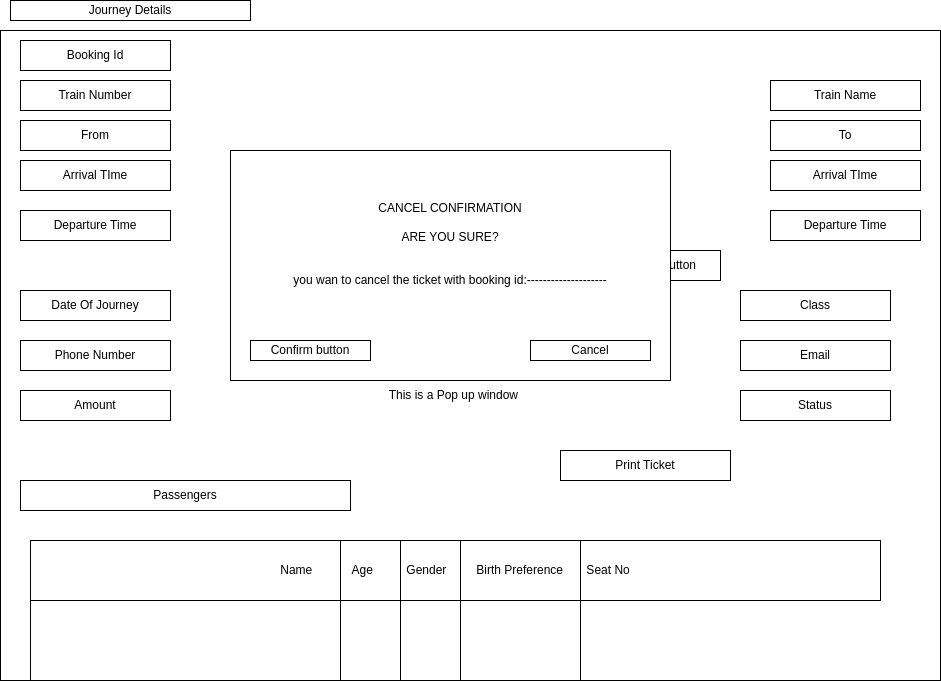

The diagram above was exported from draw.io. Its source (the exported page's mxGraphModel, read from the mxfile embedded in the PNG):
<mxGraphModel dx="1114" dy="583" grid="1" gridSize="10" guides="1" tooltips="1" connect="1" arrows="1" fold="1" page="1" pageScale="1" pageWidth="850" pageHeight="1100" math="0" shadow="0">
  <root>
    <mxCell id="0" />
    <mxCell id="1" parent="0" />
    <mxCell id="7Aahaj949SdKlfNBvTj9-154" value="" style="rounded=0;whiteSpace=wrap;html=1;" vertex="1" parent="1">
      <mxGeometry x="30" y="40" width="940" height="650" as="geometry" />
    </mxCell>
    <mxCell id="7Aahaj949SdKlfNBvTj9-155" value="Journey Details" style="rounded=0;whiteSpace=wrap;html=1;" vertex="1" parent="1">
      <mxGeometry x="40" y="10" width="240" height="20" as="geometry" />
    </mxCell>
    <mxCell id="7Aahaj949SdKlfNBvTj9-156" value="Booking Id" style="rounded=0;whiteSpace=wrap;html=1;" vertex="1" parent="1">
      <mxGeometry x="50" y="50" width="150" height="30" as="geometry" />
    </mxCell>
    <mxCell id="7Aahaj949SdKlfNBvTj9-157" value="Train Number" style="rounded=0;whiteSpace=wrap;html=1;" vertex="1" parent="1">
      <mxGeometry x="50" y="90" width="150" height="30" as="geometry" />
    </mxCell>
    <mxCell id="7Aahaj949SdKlfNBvTj9-158" value="From&lt;span style=&quot;color: rgba(0, 0, 0, 0); font-family: monospace; font-size: 0px; text-align: start; text-wrap: nowrap;&quot;&gt;%3CmxGraphModel%3E%3Croot%3E%3CmxCell%20id%3D%220%22%2F%3E%3CmxCell%20id%3D%221%22%20parent%3D%220%22%2F%3E%3CmxCell%20id%3D%222%22%20value%3D%22Train%20Number%22%20style%3D%22rounded%3D0%3BwhiteSpace%3Dwrap%3Bhtml%3D1%3B%22%20vertex%3D%221%22%20parent%3D%221%22%3E%3CmxGeometry%20x%3D%2250%22%20y%3D%2290%22%20width%3D%22150%22%20height%3D%2230%22%20as%3D%22geometry%22%2F%3E%3C%2FmxCell%3E%3C%2Froot%3E%3C%2FmxGraphModel%3E&lt;/span&gt;" style="rounded=0;whiteSpace=wrap;html=1;" vertex="1" parent="1">
      <mxGeometry x="50" y="130" width="150" height="30" as="geometry" />
    </mxCell>
    <mxCell id="7Aahaj949SdKlfNBvTj9-159" value="Arrival TIme" style="rounded=0;whiteSpace=wrap;html=1;" vertex="1" parent="1">
      <mxGeometry x="50" y="170" width="150" height="30" as="geometry" />
    </mxCell>
    <mxCell id="7Aahaj949SdKlfNBvTj9-160" value="Departure Time" style="rounded=0;whiteSpace=wrap;html=1;" vertex="1" parent="1">
      <mxGeometry x="50" y="220" width="150" height="30" as="geometry" />
    </mxCell>
    <mxCell id="7Aahaj949SdKlfNBvTj9-161" value="Date Of Journey" style="rounded=0;whiteSpace=wrap;html=1;" vertex="1" parent="1">
      <mxGeometry x="50" y="300" width="150" height="30" as="geometry" />
    </mxCell>
    <mxCell id="7Aahaj949SdKlfNBvTj9-162" value="Phone Number" style="rounded=0;whiteSpace=wrap;html=1;" vertex="1" parent="1">
      <mxGeometry x="50" y="350" width="150" height="30" as="geometry" />
    </mxCell>
    <mxCell id="7Aahaj949SdKlfNBvTj9-163" value="Amount" style="rounded=0;whiteSpace=wrap;html=1;" vertex="1" parent="1">
      <mxGeometry x="50" y="400" width="150" height="30" as="geometry" />
    </mxCell>
    <mxCell id="7Aahaj949SdKlfNBvTj9-164" value="Passengers" style="rounded=0;whiteSpace=wrap;html=1;" vertex="1" parent="1">
      <mxGeometry x="50" y="490" width="330" height="30" as="geometry" />
    </mxCell>
    <mxCell id="7Aahaj949SdKlfNBvTj9-165" value="Name&amp;nbsp; &amp;nbsp; &amp;nbsp; &amp;nbsp; &amp;nbsp; &amp;nbsp; Age&amp;nbsp; &amp;nbsp; &amp;nbsp; &amp;nbsp; &amp;nbsp; Gender&amp;nbsp; &amp;nbsp; &amp;nbsp; &amp;nbsp; &amp;nbsp;Birth Preference&amp;nbsp; &amp;nbsp; &amp;nbsp; &amp;nbsp;Seat No" style="rounded=0;whiteSpace=wrap;html=1;" vertex="1" parent="1">
      <mxGeometry x="60" y="550" width="850" height="60" as="geometry" />
    </mxCell>
    <mxCell id="7Aahaj949SdKlfNBvTj9-166" value="" style="shape=partialRectangle;whiteSpace=wrap;html=1;top=0;bottom=0;fillColor=none;" vertex="1" parent="1">
      <mxGeometry x="60" y="550" width="310" height="140" as="geometry" />
    </mxCell>
    <mxCell id="7Aahaj949SdKlfNBvTj9-167" value="" style="shape=partialRectangle;whiteSpace=wrap;html=1;top=0;bottom=0;fillColor=none;" vertex="1" parent="1">
      <mxGeometry x="370" y="550" width="60" height="140" as="geometry" />
    </mxCell>
    <mxCell id="7Aahaj949SdKlfNBvTj9-168" value="" style="shape=partialRectangle;whiteSpace=wrap;html=1;top=0;bottom=0;fillColor=none;" vertex="1" parent="1">
      <mxGeometry x="430" y="550" width="60" height="140" as="geometry" />
    </mxCell>
    <mxCell id="7Aahaj949SdKlfNBvTj9-169" value="" style="shape=partialRectangle;whiteSpace=wrap;html=1;top=0;bottom=0;fillColor=none;" vertex="1" parent="1">
      <mxGeometry x="490" y="550" width="120" height="140" as="geometry" />
    </mxCell>
    <mxCell id="7Aahaj949SdKlfNBvTj9-170" value="" style="shape=partialRectangle;whiteSpace=wrap;html=1;top=0;bottom=0;fillColor=none;" vertex="1" parent="1">
      <mxGeometry x="610" y="550" width="360" height="140" as="geometry" />
    </mxCell>
    <mxCell id="7Aahaj949SdKlfNBvTj9-171" value="Train Name" style="rounded=0;whiteSpace=wrap;html=1;" vertex="1" parent="1">
      <mxGeometry x="800" y="90" width="150" height="30" as="geometry" />
    </mxCell>
    <mxCell id="7Aahaj949SdKlfNBvTj9-176" value="To" style="rounded=0;whiteSpace=wrap;html=1;" vertex="1" parent="1">
      <mxGeometry x="800" y="130" width="150" height="30" as="geometry" />
    </mxCell>
    <mxCell id="7Aahaj949SdKlfNBvTj9-177" value="Arrival TIme" style="rounded=0;whiteSpace=wrap;html=1;" vertex="1" parent="1">
      <mxGeometry x="800" y="170" width="150" height="30" as="geometry" />
    </mxCell>
    <mxCell id="7Aahaj949SdKlfNBvTj9-178" value="Departure Time" style="rounded=0;whiteSpace=wrap;html=1;" vertex="1" parent="1">
      <mxGeometry x="800" y="220" width="150" height="30" as="geometry" />
    </mxCell>
    <mxCell id="7Aahaj949SdKlfNBvTj9-179" value="Class" style="rounded=0;whiteSpace=wrap;html=1;" vertex="1" parent="1">
      <mxGeometry x="770" y="300" width="150" height="30" as="geometry" />
    </mxCell>
    <mxCell id="7Aahaj949SdKlfNBvTj9-180" value="Email" style="rounded=0;whiteSpace=wrap;html=1;" vertex="1" parent="1">
      <mxGeometry x="770" y="350" width="150" height="30" as="geometry" />
    </mxCell>
    <mxCell id="7Aahaj949SdKlfNBvTj9-181" value="Status" style="rounded=0;whiteSpace=wrap;html=1;" vertex="1" parent="1">
      <mxGeometry x="770" y="400" width="150" height="30" as="geometry" />
    </mxCell>
    <mxCell id="7Aahaj949SdKlfNBvTj9-182" value="Cancel Booking Button" style="rounded=0;whiteSpace=wrap;html=1;" vertex="1" parent="1">
      <mxGeometry x="580" y="260" width="170" height="30" as="geometry" />
    </mxCell>
    <mxCell id="7Aahaj949SdKlfNBvTj9-183" value="Print Ticket" style="rounded=0;whiteSpace=wrap;html=1;" vertex="1" parent="1">
      <mxGeometry x="590" y="460" width="170" height="30" as="geometry" />
    </mxCell>
    <mxCell id="7Aahaj949SdKlfNBvTj9-184" value="CANCEL CONFIRMATION&lt;div&gt;&lt;br&gt;&lt;/div&gt;&lt;div&gt;ARE YOU SURE?&lt;/div&gt;&lt;div&gt;&lt;br&gt;&lt;/div&gt;&lt;div&gt;&lt;br&gt;&lt;/div&gt;&lt;div&gt;you wan to cancel the ticket with booking id:--------------------&lt;/div&gt;&lt;div&gt;&lt;br&gt;&lt;/div&gt;&lt;div&gt;&lt;br&gt;&lt;/div&gt;&lt;div&gt;&lt;br&gt;&lt;/div&gt;" style="rounded=0;whiteSpace=wrap;html=1;" vertex="1" parent="1">
      <mxGeometry x="260" y="160" width="440" height="230" as="geometry" />
    </mxCell>
    <mxCell id="7Aahaj949SdKlfNBvTj9-185" value="Confirm button" style="rounded=0;whiteSpace=wrap;html=1;" vertex="1" parent="1">
      <mxGeometry x="280" y="350" width="120" height="20" as="geometry" />
    </mxCell>
    <mxCell id="7Aahaj949SdKlfNBvTj9-186" value="Cancel" style="rounded=0;whiteSpace=wrap;html=1;" vertex="1" parent="1">
      <mxGeometry x="560" y="350" width="120" height="20" as="geometry" />
    </mxCell>
    <mxCell id="7Aahaj949SdKlfNBvTj9-187" value="This is a Pop up window&amp;nbsp;" style="text;html=1;align=center;verticalAlign=middle;whiteSpace=wrap;rounded=0;" vertex="1" parent="1">
      <mxGeometry x="410" y="390" width="150" height="30" as="geometry" />
    </mxCell>
  </root>
</mxGraphModel>